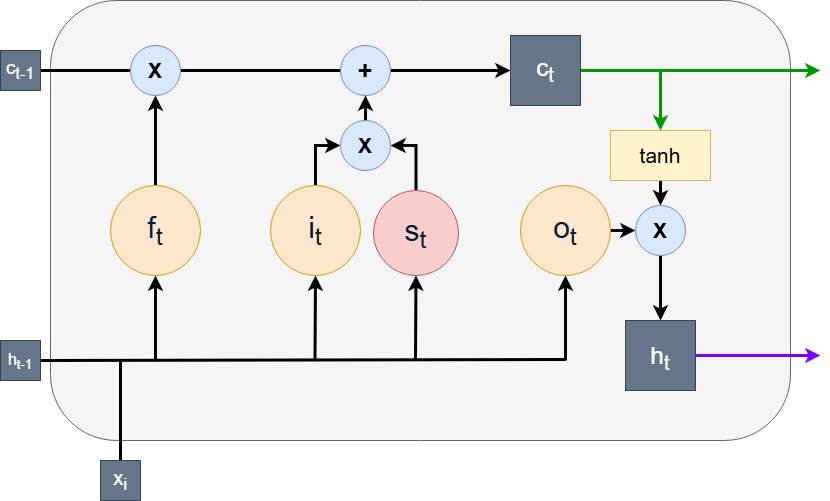

The diagram above was exported from draw.io. Its source (the exported page's mxGraphModel, read from the mxfile embedded in the PNG):
<mxGraphModel dx="1426" dy="789" grid="1" gridSize="10" guides="1" tooltips="1" connect="1" arrows="1" fold="1" page="1" pageScale="1" pageWidth="850" pageHeight="1100" math="0" shadow="0">
  <root>
    <mxCell id="uZoCBlbxriCjdhTxBbL4-0" />
    <mxCell id="uZoCBlbxriCjdhTxBbL4-1" parent="uZoCBlbxriCjdhTxBbL4-0" />
    <mxCell id="uZoCBlbxriCjdhTxBbL4-2" value="" style="rounded=1;whiteSpace=wrap;html=1;fillColor=#f5f5f5;fontColor=#333333;strokeColor=#666666;" vertex="1" parent="uZoCBlbxriCjdhTxBbL4-1">
      <mxGeometry x="60" y="160" width="740" height="440" as="geometry" />
    </mxCell>
    <mxCell id="uZoCBlbxriCjdhTxBbL4-3" value="" style="edgeStyle=orthogonalEdgeStyle;rounded=0;orthogonalLoop=1;jettySize=auto;html=1;strokeWidth=3;" edge="1" parent="uZoCBlbxriCjdhTxBbL4-1" source="uZoCBlbxriCjdhTxBbL4-4" target="uZoCBlbxriCjdhTxBbL4-8">
      <mxGeometry relative="1" as="geometry" />
    </mxCell>
    <mxCell id="uZoCBlbxriCjdhTxBbL4-4" value="&lt;div style=&quot;text-align: start;&quot;&gt;&lt;span style=&quot;background-color: transparent;&quot;&gt;&lt;font face=&quot;Google Sans, Arial, sans-serif&quot; color=&quot;#001d35&quot;&gt;f&lt;sub&gt;t&lt;/sub&gt;&lt;/font&gt;&lt;/span&gt;&lt;/div&gt;" style="ellipse;whiteSpace=wrap;html=1;aspect=fixed;fillColor=#ffe6cc;strokeColor=#d79b00;fontSize=30;" vertex="1" parent="uZoCBlbxriCjdhTxBbL4-1">
      <mxGeometry x="120" y="345" width="90" height="90" as="geometry" />
    </mxCell>
    <mxCell id="uZoCBlbxriCjdhTxBbL4-5" style="edgeStyle=orthogonalEdgeStyle;rounded=0;orthogonalLoop=1;jettySize=auto;html=1;exitX=0.5;exitY=0;exitDx=0;exitDy=0;entryX=1;entryY=0.5;entryDx=0;entryDy=0;strokeWidth=3;" edge="1" parent="uZoCBlbxriCjdhTxBbL4-1" source="uZoCBlbxriCjdhTxBbL4-6" target="uZoCBlbxriCjdhTxBbL4-30">
      <mxGeometry relative="1" as="geometry" />
    </mxCell>
    <mxCell id="uZoCBlbxriCjdhTxBbL4-6" value="&lt;span style=&quot;color: rgb(0, 29, 53); font-family: &amp;quot;Google Sans&amp;quot;, Arial, sans-serif; text-align: start;&quot;&gt;s&lt;/span&gt;&lt;sub style=&quot;color: rgb(0, 29, 53); font-family: &amp;quot;Google Sans&amp;quot;, Arial, sans-serif; text-align: start;&quot;&gt;t&lt;/sub&gt;" style="ellipse;whiteSpace=wrap;html=1;aspect=fixed;fillColor=#f8cecc;strokeColor=#b85450;fontSize=30;" vertex="1" parent="uZoCBlbxriCjdhTxBbL4-1">
      <mxGeometry x="383" y="350" width="85" height="85" as="geometry" />
    </mxCell>
    <mxCell id="uZoCBlbxriCjdhTxBbL4-7" value="" style="endArrow=classic;html=1;rounded=0;exitX=1;exitY=0.5;exitDx=0;exitDy=0;strokeWidth=3;entryX=0;entryY=0.5;entryDx=0;entryDy=0;" edge="1" parent="uZoCBlbxriCjdhTxBbL4-1" source="uZoCBlbxriCjdhTxBbL4-9" target="uZoCBlbxriCjdhTxBbL4-18">
      <mxGeometry width="50" height="50" relative="1" as="geometry">
        <mxPoint x="90" y="263.8399999999999" as="sourcePoint" />
        <mxPoint x="590" y="270" as="targetPoint" />
      </mxGeometry>
    </mxCell>
    <mxCell id="uZoCBlbxriCjdhTxBbL4-8" value="X" style="ellipse;whiteSpace=wrap;html=1;aspect=fixed;fillColor=#dae8fc;strokeColor=#6c8ebf;fontStyle=1;fontSize=21;" vertex="1" parent="uZoCBlbxriCjdhTxBbL4-1">
      <mxGeometry x="140" y="205" width="50" height="50" as="geometry" />
    </mxCell>
    <mxCell id="uZoCBlbxriCjdhTxBbL4-9" value="c&lt;sub&gt;t-1&lt;/sub&gt;" style="whiteSpace=wrap;html=1;aspect=fixed;fillColor=#647687;fontColor=#ffffff;strokeColor=#314354;fontSize=19;" vertex="1" parent="uZoCBlbxriCjdhTxBbL4-1">
      <mxGeometry x="10" y="210" width="40" height="40" as="geometry" />
    </mxCell>
    <mxCell id="uZoCBlbxriCjdhTxBbL4-10" style="edgeStyle=orthogonalEdgeStyle;rounded=0;orthogonalLoop=1;jettySize=auto;html=1;exitX=0.5;exitY=0;exitDx=0;exitDy=0;entryX=0;entryY=0.5;entryDx=0;entryDy=0;strokeWidth=3;" edge="1" parent="uZoCBlbxriCjdhTxBbL4-1" source="uZoCBlbxriCjdhTxBbL4-11" target="uZoCBlbxriCjdhTxBbL4-30">
      <mxGeometry relative="1" as="geometry" />
    </mxCell>
    <mxCell id="uZoCBlbxriCjdhTxBbL4-11" value="&lt;div style=&quot;text-align: start;&quot;&gt;&lt;span style=&quot;background-color: transparent;&quot;&gt;&lt;font face=&quot;Google Sans, Arial, sans-serif&quot; color=&quot;#001d35&quot;&gt;i&lt;sub&gt;t&lt;/sub&gt;&lt;/font&gt;&lt;/span&gt;&lt;/div&gt;" style="ellipse;whiteSpace=wrap;html=1;aspect=fixed;fillColor=#ffe6cc;strokeColor=#d79b00;fontSize=30;" vertex="1" parent="uZoCBlbxriCjdhTxBbL4-1">
      <mxGeometry x="280" y="345" width="90" height="90" as="geometry" />
    </mxCell>
    <mxCell id="uZoCBlbxriCjdhTxBbL4-12" value="" style="edgeStyle=orthogonalEdgeStyle;rounded=0;orthogonalLoop=1;jettySize=auto;html=1;strokeWidth=3;" edge="1" parent="uZoCBlbxriCjdhTxBbL4-1" source="uZoCBlbxriCjdhTxBbL4-13" target="uZoCBlbxriCjdhTxBbL4-24">
      <mxGeometry relative="1" as="geometry" />
    </mxCell>
    <mxCell id="uZoCBlbxriCjdhTxBbL4-13" value="&lt;span style=&quot;color: rgb(0, 29, 53); font-family: &amp;quot;Google Sans&amp;quot;, Arial, sans-serif; text-align: start;&quot;&gt;o&lt;/span&gt;&lt;sub style=&quot;color: rgb(0, 29, 53); font-family: &amp;quot;Google Sans&amp;quot;, Arial, sans-serif; text-align: start;&quot;&gt;t&lt;/sub&gt;" style="ellipse;whiteSpace=wrap;html=1;aspect=fixed;fillColor=#ffe6cc;strokeColor=#d79b00;fontSize=30;" vertex="1" parent="uZoCBlbxriCjdhTxBbL4-1">
      <mxGeometry x="530" y="345" width="90" height="90" as="geometry" />
    </mxCell>
    <mxCell id="uZoCBlbxriCjdhTxBbL4-14" value="" style="edgeStyle=orthogonalEdgeStyle;rounded=0;orthogonalLoop=1;jettySize=auto;html=1;strokeWidth=3;" edge="1" parent="uZoCBlbxriCjdhTxBbL4-1" source="uZoCBlbxriCjdhTxBbL4-15" target="uZoCBlbxriCjdhTxBbL4-24">
      <mxGeometry relative="1" as="geometry" />
    </mxCell>
    <mxCell id="uZoCBlbxriCjdhTxBbL4-15" value="tanh" style="rounded=0;whiteSpace=wrap;html=1;fillColor=#fff2cc;strokeColor=#d6b656;fontSize=21;" vertex="1" parent="uZoCBlbxriCjdhTxBbL4-1">
      <mxGeometry x="620" y="290" width="100" height="50" as="geometry" />
    </mxCell>
    <mxCell id="uZoCBlbxriCjdhTxBbL4-16" style="edgeStyle=orthogonalEdgeStyle;rounded=0;orthogonalLoop=1;jettySize=auto;html=1;exitX=1;exitY=0.5;exitDx=0;exitDy=0;entryX=0.5;entryY=0;entryDx=0;entryDy=0;strokeWidth=3;strokeColor=light-dark(#009900,#EDEDED);" edge="1" parent="uZoCBlbxriCjdhTxBbL4-1" source="uZoCBlbxriCjdhTxBbL4-18" target="uZoCBlbxriCjdhTxBbL4-15">
      <mxGeometry relative="1" as="geometry">
        <Array as="points">
          <mxPoint x="670" y="230" />
        </Array>
      </mxGeometry>
    </mxCell>
    <mxCell id="uZoCBlbxriCjdhTxBbL4-17" style="edgeStyle=orthogonalEdgeStyle;rounded=0;orthogonalLoop=1;jettySize=auto;html=1;exitX=1;exitY=0.5;exitDx=0;exitDy=0;strokeWidth=3;strokeColor=#009900;" edge="1" parent="uZoCBlbxriCjdhTxBbL4-1" source="uZoCBlbxriCjdhTxBbL4-18">
      <mxGeometry relative="1" as="geometry">
        <mxPoint x="830" y="230" as="targetPoint" />
      </mxGeometry>
    </mxCell>
    <mxCell id="uZoCBlbxriCjdhTxBbL4-18" value="c&lt;sub&gt;t&lt;/sub&gt;" style="whiteSpace=wrap;html=1;aspect=fixed;fontSize=24;fillColor=#647687;strokeColor=#314354;fontColor=#ffffff;" vertex="1" parent="uZoCBlbxriCjdhTxBbL4-1">
      <mxGeometry x="520" y="195" width="70" height="70" as="geometry" />
    </mxCell>
    <mxCell id="uZoCBlbxriCjdhTxBbL4-19" value="" style="edgeStyle=orthogonalEdgeStyle;rounded=0;orthogonalLoop=1;jettySize=auto;html=1;endArrow=none;startFill=0;strokeWidth=3;" edge="1" parent="uZoCBlbxriCjdhTxBbL4-1" source="uZoCBlbxriCjdhTxBbL4-20">
      <mxGeometry relative="1" as="geometry">
        <mxPoint x="130" y="520" as="targetPoint" />
      </mxGeometry>
    </mxCell>
    <mxCell id="uZoCBlbxriCjdhTxBbL4-20" value="x&lt;sub&gt;i&lt;/sub&gt;" style="whiteSpace=wrap;html=1;aspect=fixed;fillColor=#647687;fontColor=#ffffff;strokeColor=#314354;fontSize=20;" vertex="1" parent="uZoCBlbxriCjdhTxBbL4-1">
      <mxGeometry x="110" y="620" width="40" height="40" as="geometry" />
    </mxCell>
    <mxCell id="uZoCBlbxriCjdhTxBbL4-21" value="" style="endArrow=none;html=1;rounded=0;strokeWidth=3;startFill=0;exitX=1;exitY=0.5;exitDx=0;exitDy=0;" edge="1" parent="uZoCBlbxriCjdhTxBbL4-1">
      <mxGeometry width="50" height="50" relative="1" as="geometry">
        <mxPoint x="50" y="520" as="sourcePoint" />
        <mxPoint x="574.74" y="518.94" as="targetPoint" />
      </mxGeometry>
    </mxCell>
    <mxCell id="uZoCBlbxriCjdhTxBbL4-22" value="+" style="ellipse;whiteSpace=wrap;html=1;aspect=fixed;fillColor=#dae8fc;strokeColor=#6c8ebf;fontStyle=1;fontSize=25;" vertex="1" parent="uZoCBlbxriCjdhTxBbL4-1">
      <mxGeometry x="350" y="205" width="50" height="50" as="geometry" />
    </mxCell>
    <mxCell id="uZoCBlbxriCjdhTxBbL4-23" value="" style="edgeStyle=orthogonalEdgeStyle;rounded=0;orthogonalLoop=1;jettySize=auto;html=1;strokeWidth=3;" edge="1" parent="uZoCBlbxriCjdhTxBbL4-1" source="uZoCBlbxriCjdhTxBbL4-24">
      <mxGeometry relative="1" as="geometry">
        <mxPoint x="670" y="480" as="targetPoint" />
      </mxGeometry>
    </mxCell>
    <mxCell id="uZoCBlbxriCjdhTxBbL4-24" value="X" style="ellipse;whiteSpace=wrap;html=1;aspect=fixed;fillColor=#dae8fc;strokeColor=#6c8ebf;fontStyle=1;fontSize=21;" vertex="1" parent="uZoCBlbxriCjdhTxBbL4-1">
      <mxGeometry x="645" y="365" width="50" height="50" as="geometry" />
    </mxCell>
    <mxCell id="uZoCBlbxriCjdhTxBbL4-25" value="" style="endArrow=classic;html=1;rounded=0;entryX=0.5;entryY=1;entryDx=0;entryDy=0;strokeWidth=3;" edge="1" parent="uZoCBlbxriCjdhTxBbL4-1" target="uZoCBlbxriCjdhTxBbL4-4">
      <mxGeometry width="50" height="50" relative="1" as="geometry">
        <mxPoint x="165" y="520" as="sourcePoint" />
        <mxPoint x="450" y="380" as="targetPoint" />
      </mxGeometry>
    </mxCell>
    <mxCell id="uZoCBlbxriCjdhTxBbL4-26" value="" style="endArrow=classic;html=1;rounded=0;entryX=0.5;entryY=1;entryDx=0;entryDy=0;strokeWidth=3;" edge="1" parent="uZoCBlbxriCjdhTxBbL4-1" target="uZoCBlbxriCjdhTxBbL4-11">
      <mxGeometry width="50" height="50" relative="1" as="geometry">
        <mxPoint x="324.5" y="520" as="sourcePoint" />
        <mxPoint x="324.5" y="440" as="targetPoint" />
      </mxGeometry>
    </mxCell>
    <mxCell id="uZoCBlbxriCjdhTxBbL4-27" value="" style="endArrow=classic;html=1;rounded=0;entryX=0.5;entryY=1;entryDx=0;entryDy=0;strokeWidth=3;" edge="1" parent="uZoCBlbxriCjdhTxBbL4-1" target="uZoCBlbxriCjdhTxBbL4-6">
      <mxGeometry width="50" height="50" relative="1" as="geometry">
        <mxPoint x="425" y="520" as="sourcePoint" />
        <mxPoint x="425" y="440" as="targetPoint" />
      </mxGeometry>
    </mxCell>
    <mxCell id="uZoCBlbxriCjdhTxBbL4-28" value="" style="endArrow=classic;html=1;rounded=0;entryX=0.5;entryY=1;entryDx=0;entryDy=0;strokeWidth=3;" edge="1" parent="uZoCBlbxriCjdhTxBbL4-1" target="uZoCBlbxriCjdhTxBbL4-13">
      <mxGeometry width="50" height="50" relative="1" as="geometry">
        <mxPoint x="575" y="520" as="sourcePoint" />
        <mxPoint x="436" y="445" as="targetPoint" />
      </mxGeometry>
    </mxCell>
    <mxCell id="uZoCBlbxriCjdhTxBbL4-29" value="" style="edgeStyle=orthogonalEdgeStyle;rounded=0;orthogonalLoop=1;jettySize=auto;html=1;strokeWidth=3;" edge="1" parent="uZoCBlbxriCjdhTxBbL4-1" source="uZoCBlbxriCjdhTxBbL4-30" target="uZoCBlbxriCjdhTxBbL4-22">
      <mxGeometry relative="1" as="geometry" />
    </mxCell>
    <mxCell id="uZoCBlbxriCjdhTxBbL4-30" value="X" style="ellipse;whiteSpace=wrap;html=1;aspect=fixed;fillColor=#dae8fc;strokeColor=#6c8ebf;fontStyle=1;fontSize=21;" vertex="1" parent="uZoCBlbxriCjdhTxBbL4-1">
      <mxGeometry x="350" y="280" width="50" height="50" as="geometry" />
    </mxCell>
    <mxCell id="uZoCBlbxriCjdhTxBbL4-31" style="edgeStyle=orthogonalEdgeStyle;rounded=0;orthogonalLoop=1;jettySize=auto;html=1;exitX=1;exitY=0.5;exitDx=0;exitDy=0;strokeWidth=3;strokeColor=#7F00FF;" edge="1" parent="uZoCBlbxriCjdhTxBbL4-1" source="uZoCBlbxriCjdhTxBbL4-32">
      <mxGeometry relative="1" as="geometry">
        <mxPoint x="830" y="515" as="targetPoint" />
      </mxGeometry>
    </mxCell>
    <mxCell id="uZoCBlbxriCjdhTxBbL4-32" value="&lt;sub&gt;&lt;span style=&quot;font-size: 24px;&quot;&gt;h&lt;sub&gt;t&lt;/sub&gt;&lt;/span&gt;&lt;/sub&gt;" style="whiteSpace=wrap;html=1;aspect=fixed;fontSize=24;fillColor=#647687;strokeColor=#314354;fontColor=#ffffff;" vertex="1" parent="uZoCBlbxriCjdhTxBbL4-1">
      <mxGeometry x="635" y="480" width="70" height="70" as="geometry" />
    </mxCell>
    <mxCell id="uZoCBlbxriCjdhTxBbL4-33" value="&lt;span style=&quot;font-size: 15.8333px;&quot;&gt;h&lt;sub&gt;t-1&lt;/sub&gt;&lt;/span&gt;" style="whiteSpace=wrap;html=1;aspect=fixed;fillColor=#647687;fontColor=#ffffff;strokeColor=#314354;fontSize=19;" vertex="1" parent="uZoCBlbxriCjdhTxBbL4-1">
      <mxGeometry x="10" y="500" width="40" height="40" as="geometry" />
    </mxCell>
  </root>
</mxGraphModel>